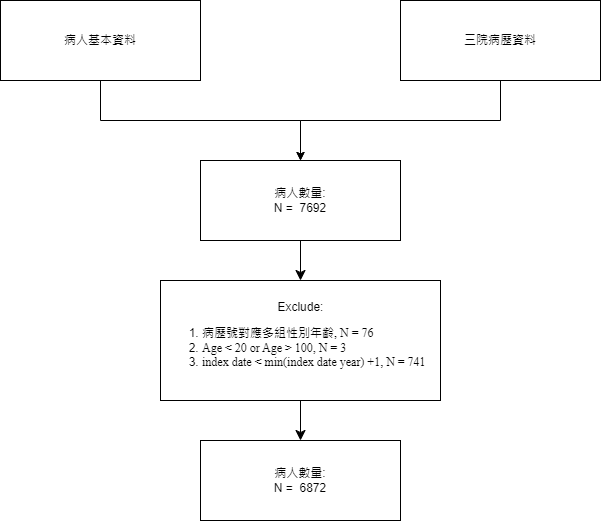

The diagram above was exported from draw.io. Its source (the exported page's mxGraphModel, read from the mxfile embedded in the PNG):
<mxGraphModel dx="712" dy="787" grid="1" gridSize="10" guides="1" tooltips="1" connect="1" arrows="1" fold="1" page="1" pageScale="1" pageWidth="827" pageHeight="1169" math="0" shadow="0">
  <root>
    <mxCell id="0" />
    <mxCell id="1" parent="0" />
    <mxCell id="mZ2IUZgzmPiGWLQ8muih-4" value="&lt;font face=&quot;Arial Unicode MS&quot;&gt;三院病歷資料&lt;/font&gt;" style="rounded=0;whiteSpace=wrap;html=1;" parent="1" vertex="1">
      <mxGeometry x="520" y="280" width="200" height="80" as="geometry" />
    </mxCell>
    <mxCell id="mZ2IUZgzmPiGWLQ8muih-3" value="病人基本資料" style="rounded=0;whiteSpace=wrap;html=1;" parent="1" vertex="1">
      <mxGeometry x="120" y="280" width="200" height="80" as="geometry" />
    </mxCell>
    <mxCell id="mZ2IUZgzmPiGWLQ8muih-34" style="edgeStyle=orthogonalEdgeStyle;rounded=0;orthogonalLoop=1;jettySize=auto;html=1;entryX=0.5;entryY=0;entryDx=0;entryDy=0;" parent="1" edge="1">
      <mxGeometry relative="1" as="geometry">
        <mxPoint x="380" y="1120" as="sourcePoint" />
      </mxGeometry>
    </mxCell>
    <mxCell id="e1Wi5L00jBT5EHBe22-0-46" style="edgeStyle=none;curved=1;rounded=0;orthogonalLoop=1;jettySize=auto;html=1;fontSize=12;startSize=8;endSize=8;" parent="1" source="Zb8fas5pSVloOatjgACy-12" target="e1Wi5L00jBT5EHBe22-0-45" edge="1">
      <mxGeometry relative="1" as="geometry" />
    </mxCell>
    <mxCell id="Zb8fas5pSVloOatjgACy-12" value="&lt;div style=&quot;text-align: center;&quot;&gt;&amp;nbsp; &amp;nbsp; Exclude:&lt;font face=&quot;Helvetica&quot;&gt;&lt;br&gt;&lt;/font&gt;&lt;/div&gt;&lt;div style=&quot;&quot;&gt;&lt;ol&gt;&lt;li&gt;&lt;span style=&quot;background-color: initial; text-indent: -18pt;&quot;&gt;&lt;font face=&quot;oNGR1jl8YvlmxtVdkNMe&quot;&gt;病歷號對應多組性別年齡, N = 76&lt;/font&gt;&lt;/span&gt;&lt;/li&gt;&lt;li&gt;&lt;font face=&quot;oNGR1jl8YvlmxtVdkNMe&quot;&gt;Age &amp;lt; 20 or Age &amp;gt; 100, N = 3&lt;/font&gt;&lt;/li&gt;&lt;li&gt;&lt;font face=&quot;oNGR1jl8YvlmxtVdkNMe&quot;&gt;index date &amp;lt; min(index date year) +1, N = 741&lt;/font&gt;&lt;br&gt;&lt;/li&gt;&lt;/ol&gt;&lt;ol&gt;&lt;/ol&gt;&lt;/div&gt;" style="rounded=0;whiteSpace=wrap;html=1;align=left;" parent="1" vertex="1">
      <mxGeometry x="280" y="560" width="280" height="120" as="geometry" />
    </mxCell>
    <mxCell id="e1Wi5L00jBT5EHBe22-0-44" style="edgeStyle=none;curved=1;rounded=0;orthogonalLoop=1;jettySize=auto;html=1;fontSize=12;startSize=8;endSize=8;" parent="1" source="e1Wi5L00jBT5EHBe22-0-36" target="Zb8fas5pSVloOatjgACy-12" edge="1">
      <mxGeometry relative="1" as="geometry" />
    </mxCell>
    <mxCell id="e1Wi5L00jBT5EHBe22-0-36" value="病人數量:&lt;div&gt;&lt;div&gt;N =&amp;nbsp; 7692&lt;/div&gt;&lt;/div&gt;" style="rounded=0;whiteSpace=wrap;html=1;" parent="1" vertex="1">
      <mxGeometry x="320" y="440" width="200" height="80" as="geometry" />
    </mxCell>
    <mxCell id="e1Wi5L00jBT5EHBe22-0-43" style="edgeStyle=orthogonalEdgeStyle;rounded=0;orthogonalLoop=1;jettySize=auto;html=1;exitX=0.5;exitY=1;exitDx=0;exitDy=0;" parent="1" edge="1">
      <mxGeometry relative="1" as="geometry">
        <mxPoint x="140" y="360" as="sourcePoint" />
        <mxPoint x="420" y="440" as="targetPoint" />
        <Array as="points">
          <mxPoint x="220" y="360" />
          <mxPoint x="220" y="400" />
          <mxPoint x="420" y="400" />
        </Array>
      </mxGeometry>
    </mxCell>
    <mxCell id="e1Wi5L00jBT5EHBe22-0-45" value="病人數量:&lt;div&gt;&lt;div&gt;N =&amp;nbsp; 6872&lt;/div&gt;&lt;/div&gt;" style="rounded=0;whiteSpace=wrap;html=1;" parent="1" vertex="1">
      <mxGeometry x="320" y="720" width="200" height="80" as="geometry" />
    </mxCell>
    <mxCell id="e1Wi5L00jBT5EHBe22-0-66" style="edgeStyle=none;curved=1;rounded=0;orthogonalLoop=1;jettySize=auto;html=1;fontSize=12;startSize=8;endSize=8;" parent="1" source="e1Wi5L00jBT5EHBe22-0-53" edge="1">
      <mxGeometry relative="1" as="geometry">
        <mxPoint x="900" y="1040" as="targetPoint" />
      </mxGeometry>
    </mxCell>
    <mxCell id="p-KfTTYy7W1M97nQ82ZX-1" style="edgeStyle=orthogonalEdgeStyle;rounded=0;orthogonalLoop=1;jettySize=auto;html=1;exitX=0.5;exitY=1;exitDx=0;exitDy=0;" edge="1" parent="1">
      <mxGeometry relative="1" as="geometry">
        <mxPoint x="540" y="360" as="sourcePoint" />
        <mxPoint x="420" y="440" as="targetPoint" />
        <Array as="points">
          <mxPoint x="620" y="360" />
          <mxPoint x="620" y="400" />
          <mxPoint x="420" y="400" />
          <mxPoint x="420" y="440" />
        </Array>
      </mxGeometry>
    </mxCell>
  </root>
</mxGraphModel>